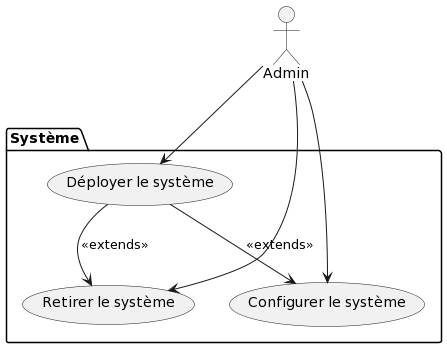

The diagram above was rendered by PlantUML. Its source (embedded in the PNG):
@startuml
actor Admin 
package Système {
 usecase "Déployer le système" as D
 usecase "Retirer le système" as R 
 usecase "Configurer le système" as C 
 D --> R : <<extends>> 
 D --> C : <<extends>> 
}

Admin --> C 
Admin --> D 
Admin --> R
@enduml